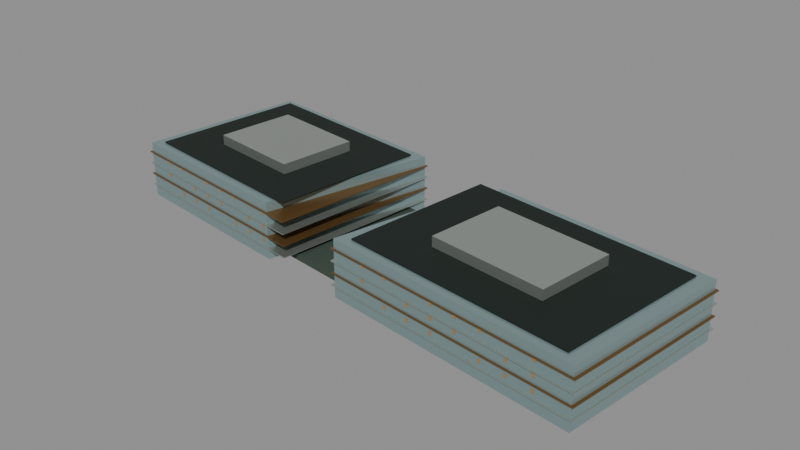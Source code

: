 # Source: coastal-city.blend  (saved by Blender 5.0.119; exported with 4.5.12 LTS)
import bpy
from mathutils import Matrix  # noqa: F401  (used for matrix-valued properties, if any)

bpy.ops.wm.read_factory_settings(use_empty=True)
scene = bpy.context.scene
scene.name = 'Scene'

# ---- collections
col_coastal_city = bpy.data.collections.new('coastal-city'); scene.collection.children.link(col_coastal_city)

# ---- materials (node trees are filled in below, after node groups)
mat_glass = bpy.data.materials.new('glass')
mat_glass.diffuse_color = (0.2705, 0.3813, 0.3916, 1.0)
mat_roof = bpy.data.materials.new('roof')
mat_roof.diffuse_color = (0.009134, 0.01764, 0.01298, 1.0)
mat_metal = bpy.data.materials.new('metal')
mat_metal.diffuse_color = (0.5395, 0.5906, 0.5457, 1.0)
mat_bronze = bpy.data.materials.new('bronze')
mat_bronze.diffuse_color = (0.2664, 0.1441, 0.04817, 1.0)
mat_night = bpy.data.materials.new('night')
mat_night.diffuse_color = (0.02315, 0.01764, 0.009134, 1.0)
mat_stone = bpy.data.materials.new('stone')
mat_stone.diffuse_color = (0.04519, 0.07036, 0.05448, 1.0)

# ---- material node trees
mat_glass.use_nodes = True; mat_glass.node_tree.nodes.clear()
_N = mat_glass.node_tree.nodes; _L = mat_glass.node_tree.links
n0 = _N.new('ShaderNodeBsdfPrincipled'); n0.name = 'Principled BSDF'; n0.location = (-200, 100)
n0.inputs[0].default_value = (0.2705, 0.3813, 0.3916, 1.0)
n0.inputs[1].default_value = 0.42
n0.inputs[2].default_value = 0.24
n1 = _N.new('ShaderNodeOutputMaterial'); n1.name = 'Material Output'; n1.location = (200, 100)
_L.new(n0.outputs[0], n1.inputs[0])
n1.is_active_output = True
mat_roof.use_nodes = True; mat_roof.node_tree.nodes.clear()
_N = mat_roof.node_tree.nodes; _L = mat_roof.node_tree.links
n0 = _N.new('ShaderNodeBsdfPrincipled'); n0.name = 'Principled BSDF'; n0.location = (-200, 100)
n0.inputs[0].default_value = (0.009134, 0.01764, 0.01298, 1.0)
n0.inputs[1].default_value = 0.22
n0.inputs[2].default_value = 0.68
n1 = _N.new('ShaderNodeOutputMaterial'); n1.name = 'Material Output'; n1.location = (200, 100)
_L.new(n0.outputs[0], n1.inputs[0])
n1.is_active_output = True
mat_metal.use_nodes = True; mat_metal.node_tree.nodes.clear()
_N = mat_metal.node_tree.nodes; _L = mat_metal.node_tree.links
n0 = _N.new('ShaderNodeBsdfPrincipled'); n0.name = 'Principled BSDF'; n0.location = (-200, 100)
n0.inputs[0].default_value = (0.5395, 0.5906, 0.5457, 1.0)
n0.inputs[1].default_value = 0.82
n0.inputs[2].default_value = 0.3
n1 = _N.new('ShaderNodeOutputMaterial'); n1.name = 'Material Output'; n1.location = (200, 100)
_L.new(n0.outputs[0], n1.inputs[0])
n1.is_active_output = True
mat_bronze.use_nodes = True; mat_bronze.node_tree.nodes.clear()
_N = mat_bronze.node_tree.nodes; _L = mat_bronze.node_tree.links
n0 = _N.new('ShaderNodeBsdfPrincipled'); n0.name = 'Principled BSDF'; n0.location = (-200, 100)
n0.inputs[0].default_value = (0.2664, 0.1441, 0.04817, 1.0)
n0.inputs[1].default_value = 0.7
n0.inputs[2].default_value = 0.36
n1 = _N.new('ShaderNodeOutputMaterial'); n1.name = 'Material Output'; n1.location = (200, 100)
_L.new(n0.outputs[0], n1.inputs[0])
n1.is_active_output = True
mat_night.use_nodes = True; mat_night.node_tree.nodes.clear()
_N = mat_night.node_tree.nodes; _L = mat_night.node_tree.links
n0 = _N.new('ShaderNodeBsdfPrincipled'); n0.name = 'Principled BSDF'; n0.location = (-200, 100)
n0.inputs[0].default_value = (0.02315, 0.01764, 0.009134, 1.0)
n0.inputs[1].default_value = 0.05
n0.inputs[2].default_value = 0.45
n0.inputs[27].default_value = (1.0, 0.64, 0.27, 1.0)
n0.inputs[28].default_value = 0.25
n1 = _N.new('ShaderNodeOutputMaterial'); n1.name = 'Material Output'; n1.location = (200, 100)
_L.new(n0.outputs[0], n1.inputs[0])
n1.is_active_output = True
mat_stone.use_nodes = True; mat_stone.node_tree.nodes.clear()
_N = mat_stone.node_tree.nodes; _L = mat_stone.node_tree.links
n0 = _N.new('ShaderNodeBsdfPrincipled'); n0.name = 'Principled BSDF'; n0.location = (-200, 100)
n0.inputs[0].default_value = (0.04519, 0.07036, 0.05448, 1.0)
n0.inputs[1].default_value = 0.04
n0.inputs[2].default_value = 0.84
n1 = _N.new('ShaderNodeOutputMaterial'); n1.name = 'Material Output'; n1.location = (200, 100)
_L.new(n0.outputs[0], n1.inputs[0])
n1.is_active_output = True

# ---- meshes
me_envelope = bpy.data.meshes.new('envelope')
me_envelope.from_pydata([(28.0, 21.8, 0.0), (34.2, 21.1, 0.0), (35.1, 28.7, 0.0), (132.1, 16.7, 0.0), (122.7, -58.3, 0.0), (12.3, -44.6, 0.0), (12.3, -44.6, 24.8), (122.7, -58.3, 24.8), (132.1, 16.7, 24.8), (35.1, 28.7, 24.8), (34.2, 21.1, 24.8), (28.0, 21.8, 24.8), (12.3, -44.6, 0.0), (122.7, -58.3, 0.0), (122.7, -58.3, 24.8), (12.3, -44.6, 24.8), (122.7, -58.3, 0.0), (132.1, 16.7, 0.0), (132.1, 16.7, 24.8), (122.7, -58.3, 24.8), (132.1, 16.7, 0.0), (35.1, 28.7, 0.0), (35.1, 28.7, 24.8), (132.1, 16.7, 24.8), (35.1, 28.7, 0.0), (34.2, 21.1, 0.0), (34.2, 21.1, 24.8), (35.1, 28.7, 24.8), (34.2, 21.1, 0.0), (28.0, 21.8, 0.0), (28.0, 21.8, 24.8), (34.2, 21.1, 24.8), (28.0, 21.8, 0.0), (12.3, -44.6, 0.0), (12.3, -44.6, 24.8), (28.0, 21.8, 24.8), (-108.6, -29.5, 0.0), (-98.4, 44.7, 0.0), (-8.204, 34.2, 0.0), (-27.7, -39.7, 0.0), (-27.7, -39.7, 24.8), (-8.204, 34.2, 24.8), (-98.4, 44.7, 24.8), (-108.6, -29.5, 24.8), (-27.7, -39.7, 0.0), (-8.204, 34.2, 0.0), (-8.204, 34.2, 24.8), (-27.7, -39.7, 24.8), (-8.204, 34.2, 0.0), (-98.4, 44.7, 0.0), (-98.4, 44.7, 24.8), (-8.204, 34.2, 24.8), (-98.4, 44.7, 0.0), (-108.6, -29.5, 0.0), (-108.6, -29.5, 24.8), (-98.4, 44.7, 24.8), (-108.6, -29.5, 0.0), (-27.7, -39.7, 0.0), (-27.7, -39.7, 24.8), (-108.6, -29.5, 24.8)], [], [(0, 1, 2, 3, 4, 5), (6, 7, 8, 9, 10, 11), (12, 13, 14, 15), (16, 17, 18, 19), (20, 23, 22, 21), (24, 27, 26, 25), (28, 31, 30, 29), (32, 35, 34, 33), (36, 37, 38, 39), (40, 41, 42, 43), (44, 45, 46, 47), (48, 49, 50, 51), (52, 55, 54, 53), (56, 57, 58, 59)])
me_envelope.materials.append(mat_glass)
me_envelope.update()
me_roof_deck = bpy.data.meshes.new('roof_deck')
me_roof_deck.from_pydata([(18.29, -41.53, 25.0), (117.7, -53.87, 25.0), (126.1, 13.64, 25.0), (26.66, 25.98, 25.0), (26.66, 25.98, 25.0), (126.1, 13.64, 25.0), (126.1, 13.64, 25.5), (26.66, 25.98, 25.5), (126.1, 13.64, 25.0), (117.7, -53.87, 25.0), (117.7, -53.87, 25.5), (126.1, 13.64, 25.5), (117.7, -53.87, 25.0), (18.29, -41.53, 25.0), (18.29, -41.53, 25.5), (117.7, -53.87, 25.5), (18.29, -41.53, 25.0), (26.66, 25.98, 25.0), (26.66, 25.98, 25.5), (18.29, -41.53, 25.5), (26.66, 25.98, 25.5), (126.1, 13.64, 25.5), (117.7, -53.87, 25.5), (18.29, -41.53, 25.5), (-103.6, -26.31, 25.0), (-21.75, -36.63, 25.0), (-13.22, 31.02, 25.0), (-95.06, 41.34, 25.0), (-95.06, 41.34, 25.0), (-13.22, 31.02, 25.0), (-13.22, 31.02, 25.5), (-95.06, 41.34, 25.5), (-13.22, 31.02, 25.0), (-21.75, -36.63, 25.0), (-21.75, -36.63, 25.5), (-13.22, 31.02, 25.5), (-21.75, -36.63, 25.0), (-103.6, -26.31, 25.0), (-103.6, -26.31, 25.5), (-21.75, -36.63, 25.5), (-103.6, -26.31, 25.0), (-95.06, 41.34, 25.0), (-95.06, 41.34, 25.5), (-103.6, -26.31, 25.5), (-95.06, 41.34, 25.5), (-13.22, 31.02, 25.5), (-21.75, -36.63, 25.5), (-103.6, -26.31, 25.5)], [], [(0, 1, 2, 3), (4, 7, 6, 5), (8, 11, 10, 9), (12, 13, 14, 15), (16, 17, 18, 19), (20, 23, 22, 21), (24, 27, 26, 25), (28, 29, 30, 31), (32, 35, 34, 33), (36, 37, 38, 39), (40, 43, 42, 41), (44, 45, 46, 47)])
me_roof_deck.materials.append(mat_roof)
me_roof_deck.update()
me_crown_box = bpy.data.meshes.new('crown_box')
me_crown_box.from_pydata([(44.64, -28.04, 25.6), (95.47, -34.35, 25.6), (99.75, 0.1532, 25.6), (48.92, 6.46, 25.6), (48.92, 6.46, 25.6), (99.75, 0.1532, 25.6), (99.75, 0.1532, 30.0), (48.92, 6.46, 30.0), (99.75, 0.1532, 25.6), (95.47, -34.35, 25.6), (95.47, -34.35, 30.0), (99.75, 0.1532, 30.0), (95.47, -34.35, 25.6), (44.64, -28.04, 25.6), (44.64, -28.04, 30.0), (95.47, -34.35, 30.0), (44.64, -28.04, 25.6), (48.92, 6.46, 25.6), (48.92, 6.46, 30.0), (44.64, -28.04, 30.0), (48.92, 6.46, 30.0), (99.75, 0.1532, 30.0), (95.47, -34.35, 30.0), (44.64, -28.04, 30.0), (-81.5, -12.3, 25.6), (-39.67, -17.57, 25.6), (-35.31, 17.01, 25.6), (-77.14, 22.28, 25.6), (-77.14, 22.28, 25.6), (-35.31, 17.01, 25.6), (-35.31, 17.01, 30.0), (-77.14, 22.28, 30.0), (-35.31, 17.01, 25.6), (-39.67, -17.57, 25.6), (-39.67, -17.57, 30.0), (-35.31, 17.01, 30.0), (-39.67, -17.57, 25.6), (-81.5, -12.3, 25.6), (-81.5, -12.3, 30.0), (-39.67, -17.57, 30.0), (-81.5, -12.3, 25.6), (-77.14, 22.28, 25.6), (-77.14, 22.28, 30.0), (-81.5, -12.3, 30.0), (-77.14, 22.28, 30.0), (-35.31, 17.01, 30.0), (-39.67, -17.57, 30.0), (-81.5, -12.3, 30.0)], [], [(0, 3, 2, 1), (4, 7, 6, 5), (8, 9, 10, 11), (12, 13, 14, 15), (16, 19, 18, 17), (20, 21, 22, 23), (24, 25, 26, 27), (28, 31, 30, 29), (32, 33, 34, 35), (36, 37, 38, 39), (40, 41, 42, 43), (44, 45, 46, 47)])
me_crown_box.materials.append(mat_metal)
me_crown_box.update()
me_floor_bands = bpy.data.meshes.new('floor_bands')
me_floor_bands.from_pydata([(11.1, -45.21, 4.945), (123.8, -59.19, 4.945), (133.3, 17.32, 4.945), (20.59, 31.3, 4.945), (20.59, 31.3, 4.945), (133.3, 17.32, 4.945), (133.3, 17.32, 5.295), (20.59, 31.3, 5.295), (133.3, 17.32, 4.945), (123.8, -59.19, 4.945), (123.8, -59.19, 5.295), (133.3, 17.32, 5.295), (123.8, -59.19, 4.945), (11.1, -45.21, 4.945), (11.1, -45.21, 5.295), (123.8, -59.19, 5.295), (11.1, -45.21, 4.945), (20.59, 31.3, 4.945), (20.59, 31.3, 5.295), (11.1, -45.21, 5.295), (20.59, 31.3, 5.295), (133.3, 17.32, 5.295), (123.8, -59.19, 5.295), (11.1, -45.21, 5.295), (11.1, -45.21, 15.19), (123.8, -59.19, 15.19), (133.3, 17.32, 15.19), (20.59, 31.3, 15.19), (20.59, 31.3, 15.19), (133.3, 17.32, 15.19), (133.3, 17.32, 15.53), (20.59, 31.3, 15.53), (133.3, 17.32, 15.19), (123.8, -59.19, 15.19), (123.8, -59.19, 15.53), (133.3, 17.32, 15.53), (123.8, -59.19, 15.19), (11.1, -45.21, 15.19), (11.1, -45.21, 15.53), (123.8, -59.19, 15.53), (11.1, -45.21, 15.19), (20.59, 31.3, 15.19), (20.59, 31.3, 15.53), (11.1, -45.21, 15.53), (20.59, 31.3, 15.53), (133.3, 17.32, 15.53), (123.8, -59.19, 15.53), (11.1, -45.21, 15.53), (-109.6, -30.13, 4.945), (-16.87, -41.83, 4.945), (-7.2, 34.84, 4.945), (-99.94, 46.53, 4.945), (-99.94, 46.53, 4.945), (-7.2, 34.84, 4.945), (-7.2, 34.84, 5.295), (-99.94, 46.53, 5.295), (-7.2, 34.84, 4.945), (-16.87, -41.83, 4.945), (-16.87, -41.83, 5.295), (-7.2, 34.84, 5.295), (-16.87, -41.83, 4.945), (-109.6, -30.13, 4.945), (-109.6, -30.13, 5.295), (-16.87, -41.83, 5.295), (-109.6, -30.13, 4.945), (-99.94, 46.53, 4.945), (-99.94, 46.53, 5.295), (-109.6, -30.13, 5.295), (-99.94, 46.53, 5.295), (-7.2, 34.84, 5.295), (-16.87, -41.83, 5.295), (-109.6, -30.13, 5.295), (-109.6, -30.13, 15.19), (-16.87, -41.83, 15.19), (-7.2, 34.84, 15.19), (-99.94, 46.53, 15.19), (-99.94, 46.53, 15.19), (-7.2, 34.84, 15.19), (-7.2, 34.84, 15.53), (-99.94, 46.53, 15.53), (-7.2, 34.84, 15.19), (-16.87, -41.83, 15.19), (-16.87, -41.83, 15.53), (-7.2, 34.84, 15.53), (-16.87, -41.83, 15.19), (-109.6, -30.13, 15.19), (-109.6, -30.13, 15.53), (-16.87, -41.83, 15.53), (-109.6, -30.13, 15.19), (-99.94, 46.53, 15.19), (-99.94, 46.53, 15.53), (-109.6, -30.13, 15.53), (-99.94, 46.53, 15.53), (-7.2, 34.84, 15.53), (-16.87, -41.83, 15.53), (-109.6, -30.13, 15.53)], [], [(0, 1, 2, 3), (4, 7, 6, 5), (8, 11, 10, 9), (12, 15, 14, 13), (16, 17, 18, 19), (20, 21, 22, 23), (24, 25, 26, 27), (28, 31, 30, 29), (32, 35, 34, 33), (36, 39, 38, 37), (40, 41, 42, 43), (44, 45, 46, 47), (48, 49, 50, 51), (52, 53, 54, 55), (56, 59, 58, 57), (60, 63, 62, 61), (64, 65, 66, 67), (68, 69, 70, 71), (72, 73, 74, 75), (76, 77, 78, 79), (80, 81, 82, 83), (84, 85, 86, 87), (88, 91, 90, 89), (92, 93, 94, 95)])
me_floor_bands.materials.append(mat_metal)
me_floor_bands.update()
me_floor_bands_001 = bpy.data.meshes.new('floor_bands.001')
me_floor_bands_001.from_pydata([(11.1, -45.21, 10.06), (123.8, -59.19, 10.06), (133.3, 17.32, 10.06), (20.59, 31.3, 10.06), (20.59, 31.3, 10.06), (133.3, 17.32, 10.06), (133.3, 17.32, 10.41), (20.59, 31.3, 10.41), (133.3, 17.32, 10.06), (123.8, -59.19, 10.06), (123.8, -59.19, 10.41), (133.3, 17.32, 10.41), (123.8, -59.19, 10.06), (11.1, -45.21, 10.06), (11.1, -45.21, 10.41), (123.8, -59.19, 10.41), (11.1, -45.21, 10.06), (20.59, 31.3, 10.06), (20.59, 31.3, 10.41), (11.1, -45.21, 10.41), (20.59, 31.3, 10.41), (133.3, 17.32, 10.41), (123.8, -59.19, 10.41), (11.1, -45.21, 10.41), (11.1, -45.21, 20.31), (123.8, -59.19, 20.31), (133.3, 17.32, 20.31), (20.59, 31.3, 20.31), (20.59, 31.3, 20.31), (133.3, 17.32, 20.31), (133.3, 17.32, 20.66), (20.59, 31.3, 20.66), (133.3, 17.32, 20.31), (123.8, -59.19, 20.31), (123.8, -59.19, 20.66), (133.3, 17.32, 20.66), (123.8, -59.19, 20.31), (11.1, -45.21, 20.31), (11.1, -45.21, 20.66), (123.8, -59.19, 20.66), (11.1, -45.21, 20.31), (20.59, 31.3, 20.31), (20.59, 31.3, 20.66), (11.1, -45.21, 20.66), (20.59, 31.3, 20.66), (133.3, 17.32, 20.66), (123.8, -59.19, 20.66), (11.1, -45.21, 20.66), (-109.6, -30.13, 10.06), (-16.87, -41.83, 10.06), (-7.2, 34.84, 10.06), (-99.94, 46.53, 10.06), (-99.94, 46.53, 10.06), (-7.2, 34.84, 10.06), (-7.2, 34.84, 10.41), (-99.94, 46.53, 10.41), (-7.2, 34.84, 10.06), (-16.87, -41.83, 10.06), (-16.87, -41.83, 10.41), (-7.2, 34.84, 10.41), (-16.87, -41.83, 10.06), (-109.6, -30.13, 10.06), (-109.6, -30.13, 10.41), (-16.87, -41.83, 10.41), (-109.6, -30.13, 10.06), (-99.94, 46.53, 10.06), (-99.94, 46.53, 10.41), (-109.6, -30.13, 10.41), (-99.94, 46.53, 10.41), (-7.2, 34.84, 10.41), (-16.87, -41.83, 10.41), (-109.6, -30.13, 10.41), (-109.6, -30.13, 20.31), (-16.87, -41.83, 20.31), (-7.2, 34.84, 20.31), (-99.94, 46.53, 20.31), (-99.94, 46.53, 20.31), (-7.2, 34.84, 20.31), (-7.2, 34.84, 20.66), (-99.94, 46.53, 20.66), (-7.2, 34.84, 20.31), (-16.87, -41.83, 20.31), (-16.87, -41.83, 20.66), (-7.2, 34.84, 20.66), (-16.87, -41.83, 20.31), (-109.6, -30.13, 20.31), (-109.6, -30.13, 20.66), (-16.87, -41.83, 20.66), (-109.6, -30.13, 20.31), (-99.94, 46.53, 20.31), (-99.94, 46.53, 20.66), (-109.6, -30.13, 20.66), (-99.94, 46.53, 20.66), (-7.2, 34.84, 20.66), (-16.87, -41.83, 20.66), (-109.6, -30.13, 20.66)], [], [(0, 1, 2, 3), (4, 7, 6, 5), (8, 11, 10, 9), (12, 15, 14, 13), (16, 19, 18, 17), (20, 23, 22, 21), (24, 25, 26, 27), (28, 31, 30, 29), (32, 33, 34, 35), (36, 37, 38, 39), (40, 41, 42, 43), (44, 45, 46, 47), (48, 49, 50, 51), (52, 53, 54, 55), (56, 57, 58, 59), (60, 61, 62, 63), (64, 67, 66, 65), (68, 69, 70, 71), (72, 73, 74, 75), (76, 77, 78, 79), (80, 81, 82, 83), (84, 85, 86, 87), (88, 91, 90, 89), (92, 93, 94, 95)])
me_floor_bands_001.materials.append(mat_bronze)
me_floor_bands_001.update()
me_night_windows = bpy.data.meshes.new('night_windows')
me_night_windows.from_pydata([(36.4, 28.73, 6.695), (37.79, 28.56, 6.695), (37.79, 28.56, 8.495), (36.4, 28.73, 8.495), (47.76, 27.32, 6.695), (49.15, 27.15, 6.695), (49.15, 27.15, 8.495), (47.76, 27.32, 8.495), (70.49, 24.5, 6.695), (71.88, 24.33, 6.695), (71.88, 24.33, 8.495), (70.49, 24.5, 8.495), (81.86, 23.09, 6.695), (83.25, 22.92, 6.695), (83.25, 22.92, 8.495), (81.86, 23.09, 8.495), (93.22, 21.68, 6.695), (94.61, 21.51, 6.695), (94.61, 21.51, 8.495), (93.22, 21.68, 8.495), (116.0, 18.86, 6.695), (117.3, 18.69, 6.695), (117.3, 18.69, 8.495), (116.0, 18.86, 8.495), (36.4, 28.73, 12.67), (37.79, 28.56, 12.67), (37.79, 28.56, 14.47), (36.4, 28.73, 14.47), (47.76, 27.32, 12.67), (49.15, 27.15, 12.67), (49.15, 27.15, 14.47), (47.76, 27.32, 14.47), (59.13, 25.91, 12.67), (60.52, 25.74, 12.67), (60.52, 25.74, 14.47), (59.13, 25.91, 14.47), (81.86, 23.09, 12.67), (83.25, 22.92, 12.67), (83.25, 22.92, 14.47), (81.86, 23.09, 14.47), (93.22, 21.68, 12.67), (94.61, 21.51, 12.67), (94.61, 21.51, 14.47), (93.22, 21.68, 14.47), (104.6, 20.27, 12.67), (106.0, 20.1, 12.67), (106.0, 20.1, 14.47), (104.6, 20.27, 14.47), (47.76, 27.32, 18.64), (49.15, 27.15, 18.64), (49.15, 27.15, 20.44), (47.76, 27.32, 20.44), (59.13, 25.91, 18.64), (60.52, 25.74, 18.64), (60.52, 25.74, 20.44), (59.13, 25.91, 20.44), (70.49, 24.5, 18.64), (71.88, 24.33, 18.64), (71.88, 24.33, 20.44), (70.49, 24.5, 20.44), (93.22, 21.68, 18.64), (94.61, 21.51, 18.64), (94.61, 21.51, 20.44), (93.22, 21.68, 20.44), (104.6, 20.27, 18.64), (106.0, 20.1, 18.64), (106.0, 20.1, 20.44), (104.6, 20.27, 20.44), (116.0, 18.86, 18.64), (117.3, 18.69, 18.64), (117.3, 18.69, 20.44), (116.0, 18.86, 20.44), (38.42, -47.99, 8.495), (39.81, -48.16, 8.495), (39.81, -48.16, 6.695), (38.42, -47.99, 6.695), (49.78, -49.4, 8.495), (51.17, -49.57, 8.495), (51.17, -49.57, 6.695), (49.78, -49.4, 6.695), (61.15, -50.81, 8.495), (62.54, -50.98, 8.495), (62.54, -50.98, 6.695), (61.15, -50.81, 6.695), (83.88, -53.63, 8.495), (85.27, -53.8, 8.495), (85.27, -53.8, 6.695), (83.88, -53.63, 6.695), (95.24, -55.04, 8.495), (96.63, -55.21, 8.495), (96.63, -55.21, 6.695), (95.24, -55.04, 6.695), (106.6, -56.45, 8.495), (108.0, -56.62, 8.495), (108.0, -56.62, 6.695), (106.6, -56.45, 6.695), (27.05, -46.58, 14.47), (28.44, -46.75, 14.47), (28.44, -46.75, 12.67), (27.05, -46.58, 12.67), (49.78, -49.4, 14.47), (51.17, -49.57, 14.47), (51.17, -49.57, 12.67), (49.78, -49.4, 12.67), (61.15, -50.81, 14.47), (62.54, -50.98, 14.47), (62.54, -50.98, 12.67), (61.15, -50.81, 12.67), (72.51, -52.22, 14.47), (73.9, -52.39, 14.47), (73.9, -52.39, 12.67), (72.51, -52.22, 12.67), (95.24, -55.04, 14.47), (96.63, -55.21, 14.47), (96.63, -55.21, 12.67), (95.24, -55.04, 12.67), (106.6, -56.45, 14.47), (108.0, -56.62, 14.47), (108.0, -56.62, 12.67), (106.6, -56.45, 12.67), (27.05, -46.58, 20.44), (28.44, -46.75, 20.44), (28.44, -46.75, 18.64), (27.05, -46.58, 18.64), (38.42, -47.99, 20.44), (39.81, -48.16, 20.44), (39.81, -48.16, 18.64), (38.42, -47.99, 18.64), (61.15, -50.81, 20.44), (62.54, -50.98, 20.44), (62.54, -50.98, 18.64), (61.15, -50.81, 18.64), (72.51, -52.22, 20.44), (73.9, -52.39, 20.44), (73.9, -52.39, 18.64), (72.51, -52.22, 18.64), (83.88, -53.63, 20.44), (85.27, -53.8, 20.44), (85.27, -53.8, 18.64), (83.88, -53.63, 18.64), (106.6, -56.45, 20.44), (108.0, -56.62, 20.44), (108.0, -56.62, 18.64), (106.6, -56.45, 18.64), (-87.07, 44.3, 6.695), (-85.68, 44.12, 6.695), (-85.68, 44.12, 8.495), (-87.07, 44.3, 8.495), (-77.72, 43.12, 6.695), (-76.33, 42.95, 6.695), (-76.33, 42.95, 8.495), (-77.72, 43.12, 8.495), (-59.02, 40.76, 6.695), (-57.63, 40.59, 6.695), (-57.63, 40.59, 8.495), (-59.02, 40.76, 8.495), (-49.67, 39.58, 6.695), (-48.28, 39.41, 6.695), (-48.28, 39.41, 8.495), (-49.67, 39.58, 8.495), (-40.31, 38.4, 6.695), (-38.92, 38.23, 6.695), (-38.92, 38.23, 8.495), (-40.31, 38.4, 8.495), (-21.61, 36.05, 6.695), (-20.22, 35.87, 6.695), (-20.22, 35.87, 8.495), (-21.61, 36.05, 8.495), (-87.07, 44.3, 12.67), (-85.68, 44.12, 12.67), (-85.68, 44.12, 14.47), (-87.07, 44.3, 14.47), (-77.72, 43.12, 12.67), (-76.33, 42.95, 12.67), (-76.33, 42.95, 14.47), (-77.72, 43.12, 14.47), (-68.37, 41.94, 12.67), (-66.98, 41.77, 12.67), (-66.98, 41.77, 14.47), (-68.37, 41.94, 14.47), (-49.67, 39.58, 12.67), (-48.28, 39.41, 12.67), (-48.28, 39.41, 14.47), (-49.67, 39.58, 14.47), (-40.31, 38.4, 12.67), (-38.92, 38.23, 12.67), (-38.92, 38.23, 14.47), (-40.31, 38.4, 14.47), (-30.96, 37.22, 12.67), (-29.57, 37.05, 12.67), (-29.57, 37.05, 14.47), (-30.96, 37.22, 14.47), (-77.72, 43.12, 18.64), (-76.33, 42.95, 18.64), (-76.33, 42.95, 20.44), (-77.72, 43.12, 20.44), (-68.37, 41.94, 18.64), (-66.98, 41.77, 18.64), (-66.98, 41.77, 20.44), (-68.37, 41.94, 20.44), (-59.02, 40.76, 18.64), (-57.63, 40.59, 18.64), (-57.63, 40.59, 20.44), (-59.02, 40.76, 20.44), (-40.31, 38.4, 18.64), (-38.92, 38.23, 18.64), (-38.92, 38.23, 20.44), (-40.31, 38.4, 20.44), (-30.96, 37.22, 18.64), (-29.57, 37.05, 18.64), (-29.57, 37.05, 20.44), (-30.96, 37.22, 20.44), (-21.61, 36.05, 18.64), (-20.22, 35.87, 18.64), (-20.22, 35.87, 20.44), (-21.61, 36.05, 20.44), (-87.24, -32.34, 8.495), (-85.85, -32.52, 8.495), (-85.85, -32.52, 6.695), (-87.24, -32.34, 6.695), (-77.88, -33.52, 8.495), (-76.49, -33.7, 8.495), (-76.49, -33.7, 6.695), (-77.88, -33.52, 6.695), (-68.53, -34.7, 8.495), (-67.14, -34.87, 8.495), (-67.14, -34.87, 6.695), (-68.53, -34.7, 6.695), (-49.83, -37.06, 8.495), (-48.44, -37.23, 8.495), (-48.44, -37.23, 6.695), (-49.83, -37.06, 6.695), (-40.48, -38.24, 8.495), (-39.09, -38.41, 8.495), (-39.09, -38.41, 6.695), (-40.48, -38.24, 6.695), (-31.12, -39.42, 8.495), (-29.73, -39.59, 8.495), (-29.73, -39.59, 6.695), (-31.12, -39.42, 6.695), (-96.59, -31.16, 14.47), (-95.2, -31.34, 14.47), (-95.2, -31.34, 12.67), (-96.59, -31.16, 12.67), (-77.88, -33.52, 14.47), (-76.49, -33.7, 14.47), (-76.49, -33.7, 12.67), (-77.88, -33.52, 12.67), (-68.53, -34.7, 14.47), (-67.14, -34.87, 14.47), (-67.14, -34.87, 12.67), (-68.53, -34.7, 12.67), (-59.18, -35.88, 14.47), (-57.79, -36.05, 14.47), (-57.79, -36.05, 12.67), (-59.18, -35.88, 12.67), (-40.48, -38.24, 14.47), (-39.09, -38.41, 14.47), (-39.09, -38.41, 12.67), (-40.48, -38.24, 12.67), (-31.12, -39.42, 14.47), (-29.73, -39.59, 14.47), (-29.73, -39.59, 12.67), (-31.12, -39.42, 12.67), (-96.59, -31.16, 20.44), (-95.2, -31.34, 20.44), (-95.2, -31.34, 18.64), (-96.59, -31.16, 18.64), (-87.24, -32.34, 20.44), (-85.85, -32.52, 20.44), (-85.85, -32.52, 18.64), (-87.24, -32.34, 18.64), (-68.53, -34.7, 20.44), (-67.14, -34.87, 20.44), (-67.14, -34.87, 18.64), (-68.53, -34.7, 18.64), (-59.18, -35.88, 20.44), (-57.79, -36.05, 20.44), (-57.79, -36.05, 18.64), (-59.18, -35.88, 18.64), (-49.83, -37.06, 20.44), (-48.44, -37.23, 20.44), (-48.44, -37.23, 18.64), (-49.83, -37.06, 18.64), (-31.12, -39.42, 20.44), (-29.73, -39.59, 20.44), (-29.73, -39.59, 18.64), (-31.12, -39.42, 18.64)], [], [(0, 1, 2, 3), (4, 5, 6, 7), (8, 11, 10, 9), (12, 13, 14, 15), (16, 19, 18, 17), (20, 21, 22, 23), (24, 25, 26, 27), (28, 29, 30, 31), (32, 33, 34, 35), (36, 37, 38, 39), (40, 43, 42, 41), (44, 45, 46, 47), (48, 51, 50, 49), (52, 53, 54, 55), (56, 57, 58, 59), (60, 61, 62, 63), (64, 65, 66, 67), (68, 69, 70, 71), (72, 73, 74, 75), (76, 77, 78, 79), (80, 81, 82, 83), (84, 87, 86, 85), (88, 89, 90, 91), (92, 95, 94, 93), (96, 97, 98, 99), (100, 101, 102, 103), (104, 105, 106, 107), (108, 111, 110, 109), (112, 113, 114, 115), (116, 119, 118, 117), (120, 121, 122, 123), (124, 125, 126, 127), (128, 129, 130, 131), (132, 133, 134, 135), (136, 139, 138, 137), (140, 143, 142, 141), (144, 147, 146, 145), (148, 151, 150, 149), (152, 153, 154, 155), (156, 157, 158, 159), (160, 161, 162, 163), (164, 165, 166, 167), (168, 171, 170, 169), (172, 175, 174, 173), (176, 177, 178, 179), (180, 181, 182, 183), (184, 185, 186, 187), (188, 191, 190, 189), (192, 193, 194, 195), (196, 199, 198, 197), (200, 203, 202, 201), (204, 207, 206, 205), (208, 209, 210, 211), (212, 213, 214, 215), (216, 217, 218, 219), (220, 223, 222, 221), (224, 225, 226, 227), (228, 229, 230, 231), (232, 233, 234, 235), (236, 237, 238, 239), (240, 241, 242, 243), (244, 247, 246, 245), (248, 249, 250, 251), (252, 253, 254, 255), (256, 257, 258, 259), (260, 261, 262, 263), (264, 265, 266, 267), (268, 269, 270, 271), (272, 273, 274, 275), (276, 277, 278, 279), (280, 281, 282, 283), (284, 287, 286, 285)])
me_night_windows.materials.append(mat_night)
me_night_windows.update()
me_podium_link = bpy.data.meshes.new('podium_link')
me_podium_link.from_pydata([(70.43, -44.26, 0.2), (-64.14, -27.47, 0.2), (-56.64, 32.67, 0.2), (77.93, 15.88, 0.2), (77.93, 15.88, 0.2), (-56.64, 32.67, 0.2), (-56.64, 32.67, 3.072), (77.93, 15.88, 3.072), (-56.64, 32.67, 0.2), (-64.14, -27.47, 0.2), (-64.14, -27.47, 3.072), (-56.64, 32.67, 3.072), (-64.14, -27.47, 0.2), (70.43, -44.26, 0.2), (70.43, -44.26, 3.072), (-64.14, -27.47, 3.072), (70.43, -44.26, 0.2), (77.93, 15.88, 0.2), (77.93, 15.88, 3.072), (70.43, -44.26, 3.072), (77.93, 15.88, 3.072), (-56.64, 32.67, 3.072), (-64.14, -27.47, 3.072), (70.43, -44.26, 3.072)], [], [(0, 1, 2, 3), (4, 5, 6, 7), (8, 9, 10, 11), (12, 15, 14, 13), (16, 17, 18, 19), (20, 21, 22, 23)])
me_podium_link.materials.append(mat_stone)
me_podium_link.update()

# ---- objects
ob_envelope = bpy.data.objects.new('envelope', me_envelope)
ob_roof_deck = bpy.data.objects.new('roof_deck', me_roof_deck)
ob_crown_box = bpy.data.objects.new('crown_box', me_crown_box)
ob_floor_bands = bpy.data.objects.new('floor_bands', me_floor_bands)
ob_floor_bands_001 = bpy.data.objects.new('floor_bands.001', me_floor_bands_001)
ob_night_windows = bpy.data.objects.new('night_windows', me_night_windows)
ob_podium_link = bpy.data.objects.new('podium_link', me_podium_link)

# ---- transforms, parenting, visibility, modifiers, constraints
ob_envelope.location = (0.0, 0.0, 0.0)
ob_roof_deck.location = (0.0, 0.0, 0.0)
ob_crown_box.location = (0.0, 0.0, 0.0)
ob_floor_bands.location = (0.0, 0.0, 0.0)
ob_floor_bands_001.location = (0.0, 0.0, 0.0)
ob_night_windows.location = (0.0, 0.0, 0.0)
ob_podium_link.location = (0.0, 0.0, 0.0)

# ---- collection membership
col_coastal_city.objects.link(ob_envelope)
col_coastal_city.objects.link(ob_roof_deck)
col_coastal_city.objects.link(ob_crown_box)
col_coastal_city.objects.link(ob_floor_bands)
col_coastal_city.objects.link(ob_floor_bands_001)
col_coastal_city.objects.link(ob_night_windows)
col_coastal_city.objects.link(ob_podium_link)

# ---- scene / render settings (as saved in the file)
scene.frame_start = 1; scene.frame_end = 250; scene.frame_set(1)
scene.render.engine = 'BLENDER_EEVEE_NEXT'
scene.render.bake_bias = 0.0
scene.render.bake_samples = 0
scene.cycles.sampling_pattern = 'TABULATED_SOBOL'
scene.eevee.use_volume_custom_range = False
bpy.context.view_layer.update()

# ---- added for rendering (the .blend has no active camera and no usable light): camera, sun + grey world if the file has none
cam_auto = bpy.data.cameras.new('AutoCamera')
cam_auto.lens = 50.0
cam_auto.sensor_width = 36.0
cam_auto.clip_end = 4329.08
ob_auto_camera = bpy.data.objects.new('AutoCamera', cam_auto)
scene.collection.objects.link(ob_auto_camera)
ob_auto_camera.location = (258.515, -302.337, 212.338)
ob_auto_camera.rotation_euler = (1.09748, -7.21219e-08, 0.694738)
scene.camera = ob_auto_camera
light_auto_sun = bpy.data.lights.new('AutoSun', 'SUN')
light_auto_sun.energy = 3.0
light_auto_sun.angle = 0.0523599
ob_auto_sun = bpy.data.objects.new('AutoSun', light_auto_sun)
scene.collection.objects.link(ob_auto_sun)
ob_auto_sun.rotation_euler = (0.872665, 0.174533, 0.523599)
if scene.world is None:
    world_auto = bpy.data.worlds.new('AutoWorld')
    world_auto.color = (0.3, 0.3, 0.3)
    scene.world = world_auto
bpy.context.view_layer.update()
